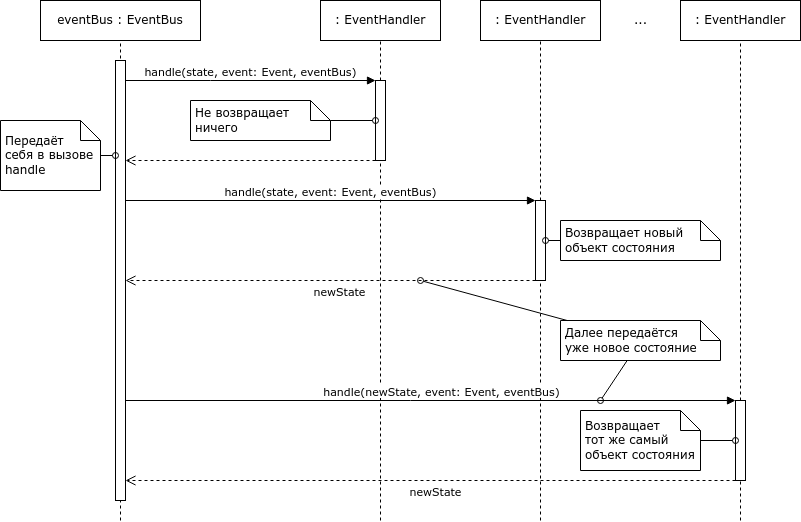

The diagram above was exported from draw.io. Its source (the exported page's mxGraphModel, read from the mxfile embedded in the PNG):
<mxGraphModel dx="880" dy="475" grid="1" gridSize="10" guides="1" tooltips="1" connect="1" arrows="1" fold="1" page="1" pageScale="1" pageWidth="827" pageHeight="1169" math="0" shadow="0">
  <root>
    <mxCell id="0" />
    <mxCell id="1" parent="0" />
    <mxCell id="dzh5nysx4V3L-0HWkwzo-1" value="eventBus : EventBus" style="html=1;whiteSpace=wrap;" parent="1" vertex="1">
      <mxGeometry x="40" y="40" width="160" height="40" as="geometry" />
    </mxCell>
    <mxCell id="dzh5nysx4V3L-0HWkwzo-2" value=": EventHandler" style="html=1;whiteSpace=wrap;" parent="1" vertex="1">
      <mxGeometry x="320" y="40" width="120" height="40" as="geometry" />
    </mxCell>
    <mxCell id="dzh5nysx4V3L-0HWkwzo-3" value=": EventHandler" style="html=1;whiteSpace=wrap;" parent="1" vertex="1">
      <mxGeometry x="480" y="40" width="120" height="40" as="geometry" />
    </mxCell>
    <mxCell id="dzh5nysx4V3L-0HWkwzo-4" value=": EventHandler" style="html=1;whiteSpace=wrap;" parent="1" vertex="1">
      <mxGeometry x="680" y="40" width="120" height="40" as="geometry" />
    </mxCell>
    <mxCell id="dzh5nysx4V3L-0HWkwzo-5" value="..." style="text;html=1;align=center;verticalAlign=middle;resizable=0;points=[];autosize=1;strokeColor=none;fillColor=none;" parent="1" vertex="1">
      <mxGeometry x="620" y="45" width="40" height="30" as="geometry" />
    </mxCell>
    <mxCell id="dzh5nysx4V3L-0HWkwzo-6" value="" style="endArrow=none;dashed=1;html=1;rounded=0;" parent="1" target="dzh5nysx4V3L-0HWkwzo-1" edge="1">
      <mxGeometry width="50" height="50" relative="1" as="geometry">
        <mxPoint x="120" y="560" as="sourcePoint" />
        <mxPoint x="320" y="100" as="targetPoint" />
      </mxGeometry>
    </mxCell>
    <mxCell id="dzh5nysx4V3L-0HWkwzo-7" value="" style="endArrow=none;dashed=1;html=1;rounded=0;" parent="1" source="dzh5nysx4V3L-0HWkwzo-11" target="dzh5nysx4V3L-0HWkwzo-2" edge="1">
      <mxGeometry width="50" height="50" relative="1" as="geometry">
        <mxPoint x="380" y="840" as="sourcePoint" />
        <mxPoint x="379.5" y="75" as="targetPoint" />
      </mxGeometry>
    </mxCell>
    <mxCell id="dzh5nysx4V3L-0HWkwzo-8" value="" style="endArrow=none;dashed=1;html=1;rounded=0;" parent="1" source="dzh5nysx4V3L-0HWkwzo-13" target="dzh5nysx4V3L-0HWkwzo-3" edge="1">
      <mxGeometry width="50" height="50" relative="1" as="geometry">
        <mxPoint x="540" y="840" as="sourcePoint" />
        <mxPoint x="390" y="90" as="targetPoint" />
      </mxGeometry>
    </mxCell>
    <mxCell id="dzh5nysx4V3L-0HWkwzo-9" value="" style="endArrow=none;dashed=1;html=1;rounded=0;" parent="1" source="dzh5nysx4V3L-0HWkwzo-15" target="dzh5nysx4V3L-0HWkwzo-4" edge="1">
      <mxGeometry width="50" height="50" relative="1" as="geometry">
        <mxPoint x="740" y="840" as="sourcePoint" />
        <mxPoint x="546" y="90" as="targetPoint" />
      </mxGeometry>
    </mxCell>
    <mxCell id="dzh5nysx4V3L-0HWkwzo-10" value="" style="html=1;points=[];perimeter=orthogonalPerimeter;outlineConnect=0;targetShapes=umlLifeline;portConstraint=eastwest;newEdgeStyle={&quot;edgeStyle&quot;:&quot;elbowEdgeStyle&quot;,&quot;elbow&quot;:&quot;vertical&quot;,&quot;curved&quot;:0,&quot;rounded&quot;:0};" parent="1" vertex="1">
      <mxGeometry x="115" y="100" width="10" height="440" as="geometry" />
    </mxCell>
    <mxCell id="dzh5nysx4V3L-0HWkwzo-12" value="" style="endArrow=none;dashed=1;html=1;rounded=0;" parent="1" target="dzh5nysx4V3L-0HWkwzo-11" edge="1">
      <mxGeometry width="50" height="50" relative="1" as="geometry">
        <mxPoint x="380" y="560" as="sourcePoint" />
        <mxPoint x="380" y="80" as="targetPoint" />
      </mxGeometry>
    </mxCell>
    <mxCell id="dzh5nysx4V3L-0HWkwzo-11" value="" style="html=1;points=[];perimeter=orthogonalPerimeter;outlineConnect=0;targetShapes=umlLifeline;portConstraint=eastwest;newEdgeStyle={&quot;edgeStyle&quot;:&quot;elbowEdgeStyle&quot;,&quot;elbow&quot;:&quot;vertical&quot;,&quot;curved&quot;:0,&quot;rounded&quot;:0};" parent="1" vertex="1">
      <mxGeometry x="375" y="120" width="10" height="80" as="geometry" />
    </mxCell>
    <mxCell id="dzh5nysx4V3L-0HWkwzo-14" value="" style="endArrow=none;dashed=1;html=1;rounded=0;" parent="1" target="dzh5nysx4V3L-0HWkwzo-13" edge="1">
      <mxGeometry width="50" height="50" relative="1" as="geometry">
        <mxPoint x="540" y="560" as="sourcePoint" />
        <mxPoint x="540" y="80" as="targetPoint" />
      </mxGeometry>
    </mxCell>
    <mxCell id="dzh5nysx4V3L-0HWkwzo-13" value="" style="html=1;points=[];perimeter=orthogonalPerimeter;outlineConnect=0;targetShapes=umlLifeline;portConstraint=eastwest;newEdgeStyle={&quot;edgeStyle&quot;:&quot;elbowEdgeStyle&quot;,&quot;elbow&quot;:&quot;vertical&quot;,&quot;curved&quot;:0,&quot;rounded&quot;:0};" parent="1" vertex="1">
      <mxGeometry x="535" y="240" width="10" height="80" as="geometry" />
    </mxCell>
    <mxCell id="dzh5nysx4V3L-0HWkwzo-16" value="" style="endArrow=none;dashed=1;html=1;rounded=0;" parent="1" target="dzh5nysx4V3L-0HWkwzo-15" edge="1">
      <mxGeometry width="50" height="50" relative="1" as="geometry">
        <mxPoint x="740" y="560" as="sourcePoint" />
        <mxPoint x="740" y="80" as="targetPoint" />
      </mxGeometry>
    </mxCell>
    <mxCell id="dzh5nysx4V3L-0HWkwzo-15" value="" style="html=1;points=[];perimeter=orthogonalPerimeter;outlineConnect=0;targetShapes=umlLifeline;portConstraint=eastwest;newEdgeStyle={&quot;edgeStyle&quot;:&quot;elbowEdgeStyle&quot;,&quot;elbow&quot;:&quot;vertical&quot;,&quot;curved&quot;:0,&quot;rounded&quot;:0};" parent="1" vertex="1">
      <mxGeometry x="735" y="440" width="10" height="80" as="geometry" />
    </mxCell>
    <mxCell id="dzh5nysx4V3L-0HWkwzo-17" value="handle(state, event: Event, eventBus)" style="html=1;verticalAlign=bottom;endArrow=block;elbow=vertical;rounded=0;" parent="1" source="dzh5nysx4V3L-0HWkwzo-10" target="dzh5nysx4V3L-0HWkwzo-11" edge="1">
      <mxGeometry width="80" relative="1" as="geometry">
        <mxPoint x="130" y="120" as="sourcePoint" />
        <mxPoint x="350" y="150" as="targetPoint" />
        <Array as="points">
          <mxPoint x="210" y="120" />
        </Array>
      </mxGeometry>
    </mxCell>
    <mxCell id="dzh5nysx4V3L-0HWkwzo-22" value="" style="html=1;verticalAlign=bottom;endArrow=open;dashed=1;endSize=8;elbow=vertical;rounded=0;" parent="1" source="dzh5nysx4V3L-0HWkwzo-11" target="dzh5nysx4V3L-0HWkwzo-10" edge="1">
      <mxGeometry relative="1" as="geometry">
        <mxPoint x="120" y="200" as="sourcePoint" />
        <mxPoint x="40" y="200" as="targetPoint" />
        <Array as="points">
          <mxPoint x="220" y="200" />
        </Array>
      </mxGeometry>
    </mxCell>
    <mxCell id="dzh5nysx4V3L-0HWkwzo-24" value="handle(state, event: Event, eventBus)" style="html=1;verticalAlign=bottom;endArrow=block;elbow=vertical;rounded=0;" parent="1" source="dzh5nysx4V3L-0HWkwzo-10" target="dzh5nysx4V3L-0HWkwzo-13" edge="1">
      <mxGeometry width="80" relative="1" as="geometry">
        <mxPoint x="135" y="130" as="sourcePoint" />
        <mxPoint x="305" y="130" as="targetPoint" />
        <Array as="points">
          <mxPoint x="380" y="240" />
        </Array>
      </mxGeometry>
    </mxCell>
    <mxCell id="dzh5nysx4V3L-0HWkwzo-25" value="" style="html=1;verticalAlign=bottom;endArrow=open;dashed=1;endSize=8;elbow=vertical;rounded=0;" parent="1" source="dzh5nysx4V3L-0HWkwzo-13" target="dzh5nysx4V3L-0HWkwzo-10" edge="1">
      <mxGeometry relative="1" as="geometry">
        <mxPoint x="305" y="210" as="sourcePoint" />
        <mxPoint x="135" y="210" as="targetPoint" />
        <Array as="points">
          <mxPoint x="270" y="320" />
        </Array>
      </mxGeometry>
    </mxCell>
    <mxCell id="dzh5nysx4V3L-0HWkwzo-26" value="newState" style="edgeLabel;html=1;align=center;verticalAlign=middle;resizable=0;points=[];" parent="dzh5nysx4V3L-0HWkwzo-25" vertex="1" connectable="0">
      <mxGeometry x="0.0427" y="-2" relative="1" as="geometry">
        <mxPoint x="17" y="12" as="offset" />
      </mxGeometry>
    </mxCell>
    <mxCell id="dzh5nysx4V3L-0HWkwzo-27" value="handle(newState, event: Event, eventBus)" style="html=1;verticalAlign=bottom;endArrow=block;elbow=vertical;rounded=0;" parent="1" source="dzh5nysx4V3L-0HWkwzo-10" target="dzh5nysx4V3L-0HWkwzo-15" edge="1">
      <mxGeometry x="0.0377" width="80" relative="1" as="geometry">
        <mxPoint x="135" y="250" as="sourcePoint" />
        <mxPoint x="465" y="250" as="targetPoint" />
        <Array as="points">
          <mxPoint x="410" y="440" />
        </Array>
        <mxPoint as="offset" />
      </mxGeometry>
    </mxCell>
    <mxCell id="dzh5nysx4V3L-0HWkwzo-28" value="" style="html=1;verticalAlign=bottom;endArrow=open;dashed=1;endSize=8;elbow=vertical;rounded=0;" parent="1" source="dzh5nysx4V3L-0HWkwzo-15" target="dzh5nysx4V3L-0HWkwzo-10" edge="1">
      <mxGeometry relative="1" as="geometry">
        <mxPoint x="465" y="330" as="sourcePoint" />
        <mxPoint x="135" y="330" as="targetPoint" />
        <Array as="points">
          <mxPoint x="340" y="520" />
        </Array>
      </mxGeometry>
    </mxCell>
    <mxCell id="dzh5nysx4V3L-0HWkwzo-29" value="newState" style="edgeLabel;html=1;align=center;verticalAlign=middle;resizable=0;points=[];" parent="dzh5nysx4V3L-0HWkwzo-28" vertex="1" connectable="0">
      <mxGeometry x="0.0427" y="-2" relative="1" as="geometry">
        <mxPoint x="17" y="12" as="offset" />
      </mxGeometry>
    </mxCell>
    <mxCell id="dzh5nysx4V3L-0HWkwzo-30" value="Не возвращает ничего" style="shape=note;size=20;whiteSpace=wrap;html=1;align=left;spacing=5;" parent="1" vertex="1">
      <mxGeometry x="190" y="140" width="140" height="40" as="geometry" />
    </mxCell>
    <mxCell id="dzh5nysx4V3L-0HWkwzo-31" value="" style="endArrow=oval;html=1;rounded=0;endFill=0;" parent="1" source="dzh5nysx4V3L-0HWkwzo-30" target="dzh5nysx4V3L-0HWkwzo-11" edge="1">
      <mxGeometry width="50" height="50" relative="1" as="geometry">
        <mxPoint x="340" y="120" as="sourcePoint" />
        <mxPoint x="290" y="170" as="targetPoint" />
      </mxGeometry>
    </mxCell>
    <mxCell id="dzh5nysx4V3L-0HWkwzo-32" value="Возвращает новый объект состояния" style="shape=note;size=20;whiteSpace=wrap;html=1;align=left;spacing=5;" parent="1" vertex="1">
      <mxGeometry x="560" y="260" width="160" height="40" as="geometry" />
    </mxCell>
    <mxCell id="dzh5nysx4V3L-0HWkwzo-33" value="" style="endArrow=oval;html=1;rounded=0;endFill=0;" parent="1" source="dzh5nysx4V3L-0HWkwzo-32" target="dzh5nysx4V3L-0HWkwzo-13" edge="1">
      <mxGeometry width="50" height="50" relative="1" as="geometry">
        <mxPoint x="430" y="160" as="sourcePoint" />
        <mxPoint x="395" y="160" as="targetPoint" />
      </mxGeometry>
    </mxCell>
    <mxCell id="dzh5nysx4V3L-0HWkwzo-34" value="Возвращает&lt;br&gt;тот же самый объект состояния" style="shape=note;size=20;whiteSpace=wrap;html=1;align=left;spacing=5;" parent="1" vertex="1">
      <mxGeometry x="580" y="450" width="120" height="60" as="geometry" />
    </mxCell>
    <mxCell id="dzh5nysx4V3L-0HWkwzo-35" value="" style="endArrow=oval;html=1;rounded=0;endFill=0;" parent="1" source="dzh5nysx4V3L-0HWkwzo-34" target="dzh5nysx4V3L-0HWkwzo-15" edge="1">
      <mxGeometry width="50" height="50" relative="1" as="geometry">
        <mxPoint x="570" y="290" as="sourcePoint" />
        <mxPoint x="555" y="290" as="targetPoint" />
      </mxGeometry>
    </mxCell>
    <mxCell id="dzh5nysx4V3L-0HWkwzo-36" value="Далее передаётся&lt;br&gt;уже новое состояние" style="shape=note;size=20;whiteSpace=wrap;html=1;align=left;spacing=5;" parent="1" vertex="1">
      <mxGeometry x="560" y="360" width="160" height="40" as="geometry" />
    </mxCell>
    <mxCell id="dzh5nysx4V3L-0HWkwzo-37" value="" style="endArrow=oval;html=1;rounded=0;endFill=0;" parent="1" source="dzh5nysx4V3L-0HWkwzo-36" edge="1">
      <mxGeometry width="50" height="50" relative="1" as="geometry">
        <mxPoint x="570" y="290" as="sourcePoint" />
        <mxPoint x="420" y="320" as="targetPoint" />
      </mxGeometry>
    </mxCell>
    <mxCell id="dzh5nysx4V3L-0HWkwzo-38" value="" style="endArrow=oval;html=1;rounded=0;endFill=0;" parent="1" source="dzh5nysx4V3L-0HWkwzo-36" edge="1">
      <mxGeometry width="50" height="50" relative="1" as="geometry">
        <mxPoint x="618" y="370" as="sourcePoint" />
        <mxPoint x="600" y="440" as="targetPoint" />
      </mxGeometry>
    </mxCell>
    <mxCell id="2evxjKFozzepJihIXtJl-1" value="Передаёт&lt;br&gt;себя в вызове handle" style="shape=note;size=20;whiteSpace=wrap;html=1;align=left;spacing=5;" vertex="1" parent="1">
      <mxGeometry y="160" width="100" height="70" as="geometry" />
    </mxCell>
    <mxCell id="2evxjKFozzepJihIXtJl-2" value="" style="endArrow=oval;html=1;rounded=0;endFill=0;" edge="1" parent="1" source="2evxjKFozzepJihIXtJl-1" target="dzh5nysx4V3L-0HWkwzo-10">
      <mxGeometry width="50" height="50" relative="1" as="geometry">
        <mxPoint x="410" y="170" as="sourcePoint" />
        <mxPoint x="395" y="170" as="targetPoint" />
      </mxGeometry>
    </mxCell>
  </root>
</mxGraphModel>